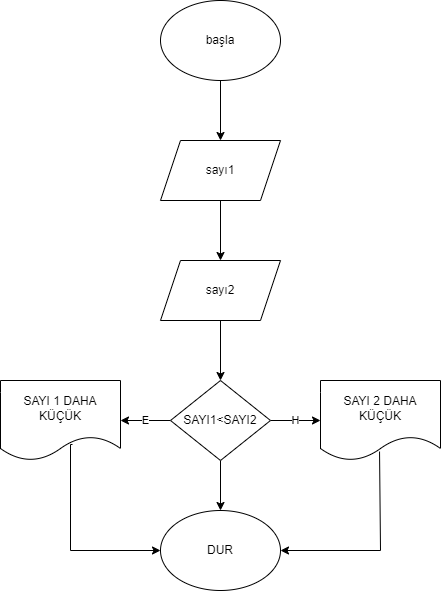

The diagram above was exported from draw.io. Its source (the exported page's mxGraphModel, read from the mxfile embedded in the PNG):
<mxGraphModel dx="1422" dy="786" grid="1" gridSize="10" guides="1" tooltips="1" connect="1" arrows="1" fold="1" page="1" pageScale="1" pageWidth="827" pageHeight="1169" math="0" shadow="0">
  <root>
    <mxCell id="0" />
    <mxCell id="1" parent="0" />
    <mxCell id="QEg1stL8bQKcxw3uwvTi-2" style="edgeStyle=orthogonalEdgeStyle;rounded=0;orthogonalLoop=1;jettySize=auto;html=1;" edge="1" parent="1" source="QEg1stL8bQKcxw3uwvTi-1">
      <mxGeometry relative="1" as="geometry">
        <mxPoint x="400" y="200" as="targetPoint" />
      </mxGeometry>
    </mxCell>
    <mxCell id="QEg1stL8bQKcxw3uwvTi-1" value="başla" style="ellipse;whiteSpace=wrap;html=1;" vertex="1" parent="1">
      <mxGeometry x="340" y="60" width="120" height="80" as="geometry" />
    </mxCell>
    <mxCell id="QEg1stL8bQKcxw3uwvTi-4" style="edgeStyle=orthogonalEdgeStyle;rounded=0;orthogonalLoop=1;jettySize=auto;html=1;" edge="1" parent="1" source="QEg1stL8bQKcxw3uwvTi-3">
      <mxGeometry relative="1" as="geometry">
        <mxPoint x="400" y="320" as="targetPoint" />
      </mxGeometry>
    </mxCell>
    <mxCell id="QEg1stL8bQKcxw3uwvTi-3" value="sayı1" style="shape=parallelogram;perimeter=parallelogramPerimeter;whiteSpace=wrap;html=1;fixedSize=1;" vertex="1" parent="1">
      <mxGeometry x="340" y="200" width="120" height="60" as="geometry" />
    </mxCell>
    <mxCell id="QEg1stL8bQKcxw3uwvTi-8" style="edgeStyle=orthogonalEdgeStyle;rounded=0;orthogonalLoop=1;jettySize=auto;html=1;entryX=0.5;entryY=0;entryDx=0;entryDy=0;" edge="1" parent="1" source="QEg1stL8bQKcxw3uwvTi-5" target="QEg1stL8bQKcxw3uwvTi-7">
      <mxGeometry relative="1" as="geometry" />
    </mxCell>
    <mxCell id="QEg1stL8bQKcxw3uwvTi-5" value="sayı2" style="shape=parallelogram;perimeter=parallelogramPerimeter;whiteSpace=wrap;html=1;fixedSize=1;" vertex="1" parent="1">
      <mxGeometry x="340" y="320" width="120" height="60" as="geometry" />
    </mxCell>
    <mxCell id="QEg1stL8bQKcxw3uwvTi-9" value="E" style="edgeStyle=orthogonalEdgeStyle;rounded=0;orthogonalLoop=1;jettySize=auto;html=1;entryX=1;entryY=0.5;entryDx=0;entryDy=0;" edge="1" parent="1" source="QEg1stL8bQKcxw3uwvTi-7" target="QEg1stL8bQKcxw3uwvTi-10">
      <mxGeometry relative="1" as="geometry">
        <mxPoint x="310" y="480" as="targetPoint" />
      </mxGeometry>
    </mxCell>
    <mxCell id="QEg1stL8bQKcxw3uwvTi-11" value="H" style="edgeStyle=orthogonalEdgeStyle;rounded=0;orthogonalLoop=1;jettySize=auto;html=1;" edge="1" parent="1" source="QEg1stL8bQKcxw3uwvTi-7">
      <mxGeometry relative="1" as="geometry">
        <mxPoint x="500" y="480" as="targetPoint" />
      </mxGeometry>
    </mxCell>
    <mxCell id="QEg1stL8bQKcxw3uwvTi-14" style="edgeStyle=orthogonalEdgeStyle;rounded=0;orthogonalLoop=1;jettySize=auto;html=1;" edge="1" parent="1" source="QEg1stL8bQKcxw3uwvTi-7">
      <mxGeometry relative="1" as="geometry">
        <mxPoint x="400" y="570" as="targetPoint" />
      </mxGeometry>
    </mxCell>
    <mxCell id="QEg1stL8bQKcxw3uwvTi-7" value="SAYI1&amp;lt;SAYI2" style="rhombus;whiteSpace=wrap;html=1;" vertex="1" parent="1">
      <mxGeometry x="350" y="440" width="100" height="80" as="geometry" />
    </mxCell>
    <mxCell id="QEg1stL8bQKcxw3uwvTi-17" style="edgeStyle=orthogonalEdgeStyle;rounded=0;orthogonalLoop=1;jettySize=auto;html=1;entryX=0;entryY=0.5;entryDx=0;entryDy=0;exitX=0.6;exitY=0.8;exitDx=0;exitDy=0;exitPerimeter=0;" edge="1" parent="1" source="QEg1stL8bQKcxw3uwvTi-10" target="QEg1stL8bQKcxw3uwvTi-15">
      <mxGeometry relative="1" as="geometry">
        <mxPoint x="260" y="610" as="targetPoint" />
        <Array as="points">
          <mxPoint x="250" y="504" />
          <mxPoint x="250" y="610" />
        </Array>
      </mxGeometry>
    </mxCell>
    <mxCell id="QEg1stL8bQKcxw3uwvTi-10" value="SAYI 1 DAHA KÜÇÜK" style="shape=document;whiteSpace=wrap;html=1;boundedLbl=1;" vertex="1" parent="1">
      <mxGeometry x="180" y="440" width="120" height="80" as="geometry" />
    </mxCell>
    <mxCell id="QEg1stL8bQKcxw3uwvTi-16" style="edgeStyle=orthogonalEdgeStyle;rounded=0;orthogonalLoop=1;jettySize=auto;html=1;entryX=1;entryY=0.5;entryDx=0;entryDy=0;exitX=0.492;exitY=0.888;exitDx=0;exitDy=0;exitPerimeter=0;" edge="1" parent="1" source="QEg1stL8bQKcxw3uwvTi-12" target="QEg1stL8bQKcxw3uwvTi-15">
      <mxGeometry relative="1" as="geometry">
        <mxPoint x="560" y="610" as="targetPoint" />
        <Array as="points">
          <mxPoint x="560" y="610" />
        </Array>
      </mxGeometry>
    </mxCell>
    <mxCell id="QEg1stL8bQKcxw3uwvTi-12" value="SAYI 2 DAHA KÜÇÜK" style="shape=document;whiteSpace=wrap;html=1;boundedLbl=1;" vertex="1" parent="1">
      <mxGeometry x="500" y="440" width="120" height="80" as="geometry" />
    </mxCell>
    <mxCell id="QEg1stL8bQKcxw3uwvTi-15" value="DUR" style="ellipse;whiteSpace=wrap;html=1;" vertex="1" parent="1">
      <mxGeometry x="340" y="570" width="120" height="80" as="geometry" />
    </mxCell>
  </root>
</mxGraphModel>